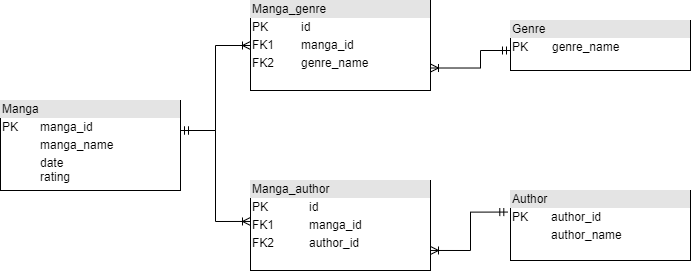

The diagram above was exported from draw.io. Its source (the exported page's mxGraphModel, read from the mxfile embedded in the PNG):
<mxGraphModel dx="677" dy="357" grid="1" gridSize="10" guides="1" tooltips="1" connect="1" arrows="1" fold="1" page="1" pageScale="1" pageWidth="827" pageHeight="1169" math="0" shadow="0">
  <root>
    <mxCell id="WIyWlLk6GJQsqaUBKTNV-0" />
    <mxCell id="WIyWlLk6GJQsqaUBKTNV-1" parent="WIyWlLk6GJQsqaUBKTNV-0" />
    <mxCell id="nvW8R9dcEPaFAAD4jt0b-13" value="&lt;div style=&quot;box-sizing: border-box ; width: 100% ; background: #e4e4e4 ; padding: 2px&quot;&gt;Manga_genre&lt;/div&gt;&lt;table style=&quot;width: 100% ; font-size: 1em&quot; cellpadding=&quot;2&quot; cellspacing=&quot;0&quot;&gt;&lt;tbody&gt;&lt;tr&gt;&lt;td&gt;PK&lt;/td&gt;&lt;td&gt;id&lt;/td&gt;&lt;/tr&gt;&lt;tr&gt;&lt;td&gt;FK1&lt;/td&gt;&lt;td&gt;manga_id&lt;/td&gt;&lt;/tr&gt;&lt;tr&gt;&lt;td&gt;FK2&lt;/td&gt;&lt;td&gt;genre_name&lt;/td&gt;&lt;/tr&gt;&lt;/tbody&gt;&lt;/table&gt;" style="verticalAlign=top;align=left;overflow=fill;html=1;" parent="WIyWlLk6GJQsqaUBKTNV-1" vertex="1">
      <mxGeometry x="340" y="150" width="180" height="90" as="geometry" />
    </mxCell>
    <mxCell id="nvW8R9dcEPaFAAD4jt0b-14" value="&lt;div style=&quot;box-sizing: border-box ; width: 100% ; background: #e4e4e4 ; padding: 2px&quot;&gt;Manga_author&lt;/div&gt;&lt;table cellpadding=&quot;2&quot; cellspacing=&quot;0&quot; style=&quot;font-size: 1em ; width: 180px&quot;&gt;&lt;tbody&gt;&lt;tr&gt;&lt;td&gt;PK&lt;/td&gt;&lt;td&gt;id&lt;/td&gt;&lt;/tr&gt;&lt;tr&gt;&lt;td&gt;FK1&lt;/td&gt;&lt;td&gt;manga_id&lt;/td&gt;&lt;/tr&gt;&lt;tr&gt;&lt;td&gt;FK2&lt;/td&gt;&lt;td&gt;author_id&lt;/td&gt;&lt;/tr&gt;&lt;/tbody&gt;&lt;/table&gt;" style="verticalAlign=top;align=left;overflow=fill;html=1;" parent="WIyWlLk6GJQsqaUBKTNV-1" vertex="1">
      <mxGeometry x="340" y="330" width="180" height="90" as="geometry" />
    </mxCell>
    <mxCell id="nvW8R9dcEPaFAAD4jt0b-15" value="&lt;div style=&quot;box-sizing: border-box ; width: 100% ; background: #e4e4e4 ; padding: 2px&quot;&gt;Author&lt;/div&gt;&lt;table style=&quot;width: 100% ; font-size: 1em&quot; cellpadding=&quot;2&quot; cellspacing=&quot;0&quot;&gt;&lt;tbody&gt;&lt;tr&gt;&lt;td&gt;PK&lt;/td&gt;&lt;td&gt;author_id&lt;/td&gt;&lt;/tr&gt;&lt;tr&gt;&lt;td&gt;&lt;br&gt;&lt;/td&gt;&lt;td&gt;author_name&lt;/td&gt;&lt;/tr&gt;&lt;tr&gt;&lt;td&gt;&lt;/td&gt;&lt;td&gt;&lt;br&gt;&lt;/td&gt;&lt;/tr&gt;&lt;/tbody&gt;&lt;/table&gt;" style="verticalAlign=top;align=left;overflow=fill;html=1;" parent="WIyWlLk6GJQsqaUBKTNV-1" vertex="1">
      <mxGeometry x="600" y="340" width="180" height="70" as="geometry" />
    </mxCell>
    <mxCell id="nvW8R9dcEPaFAAD4jt0b-16" value="&lt;div style=&quot;box-sizing: border-box ; width: 100% ; background: #e4e4e4 ; padding: 2px&quot;&gt;Genre&lt;/div&gt;&lt;table style=&quot;width: 100% ; font-size: 1em&quot; cellpadding=&quot;2&quot; cellspacing=&quot;0&quot;&gt;&lt;tbody&gt;&lt;tr&gt;&lt;td&gt;PK&lt;/td&gt;&lt;td&gt;genre_name&lt;br&gt;&lt;/td&gt;&lt;/tr&gt;&lt;tr&gt;&lt;td&gt;&lt;br&gt;&lt;/td&gt;&lt;td&gt;&lt;br&gt;&lt;/td&gt;&lt;/tr&gt;&lt;/tbody&gt;&lt;/table&gt;" style="verticalAlign=top;align=left;overflow=fill;html=1;" parent="WIyWlLk6GJQsqaUBKTNV-1" vertex="1">
      <mxGeometry x="600" y="170" width="180" height="50" as="geometry" />
    </mxCell>
    <mxCell id="nvW8R9dcEPaFAAD4jt0b-17" value="&lt;div style=&quot;box-sizing: border-box ; width: 100% ; background: #e4e4e4 ; padding: 2px&quot;&gt;Manga&lt;/div&gt;&lt;table style=&quot;width: 100% ; font-size: 1em&quot; cellpadding=&quot;2&quot; cellspacing=&quot;0&quot;&gt;&lt;tbody&gt;&lt;tr&gt;&lt;td&gt;PK&lt;/td&gt;&lt;td&gt;manga_id&lt;/td&gt;&lt;/tr&gt;&lt;tr&gt;&lt;td&gt;&lt;br&gt;&lt;/td&gt;&lt;td&gt;manga_name&lt;/td&gt;&lt;/tr&gt;&lt;tr&gt;&lt;td&gt;&lt;/td&gt;&lt;td&gt;date&lt;br&gt;rating&lt;/td&gt;&lt;/tr&gt;&lt;/tbody&gt;&lt;/table&gt;" style="verticalAlign=top;align=left;overflow=fill;html=1;" parent="WIyWlLk6GJQsqaUBKTNV-1" vertex="1">
      <mxGeometry x="90" y="250" width="180" height="90" as="geometry" />
    </mxCell>
    <mxCell id="MBmH9M49wdl-GjKw8AXY-3" value="" style="endArrow=ERoneToMany;startArrow=ERmandOne;html=1;rounded=0;edgeStyle=orthogonalEdgeStyle;entryX=1;entryY=0.75;entryDx=0;entryDy=0;endFill=0;startFill=0;" parent="WIyWlLk6GJQsqaUBKTNV-1" target="nvW8R9dcEPaFAAD4jt0b-13" edge="1">
      <mxGeometry width="50" height="50" relative="1" as="geometry">
        <mxPoint x="600" y="200" as="sourcePoint" />
        <mxPoint x="480" y="240" as="targetPoint" />
        <Array as="points">
          <mxPoint x="570" y="200" />
          <mxPoint x="570" y="218" />
        </Array>
      </mxGeometry>
    </mxCell>
    <mxCell id="MBmH9M49wdl-GjKw8AXY-4" value="" style="endArrow=ERmandOne;startArrow=ERoneToMany;html=1;rounded=0;edgeStyle=orthogonalEdgeStyle;entryX=-0.015;entryY=0.308;entryDx=0;entryDy=0;entryPerimeter=0;startFill=0;endFill=0;" parent="WIyWlLk6GJQsqaUBKTNV-1" target="nvW8R9dcEPaFAAD4jt0b-15" edge="1">
      <mxGeometry width="50" height="50" relative="1" as="geometry">
        <mxPoint x="520" y="399.97" as="sourcePoint" />
        <mxPoint x="570" y="349.97" as="targetPoint" />
      </mxGeometry>
    </mxCell>
    <mxCell id="MBmH9M49wdl-GjKw8AXY-6" value="" style="endArrow=ERoneToMany;startArrow=ERmandOne;html=1;rounded=0;edgeStyle=orthogonalEdgeStyle;entryX=0;entryY=0.5;entryDx=0;entryDy=0;startFill=0;endFill=0;" parent="WIyWlLk6GJQsqaUBKTNV-1" target="nvW8R9dcEPaFAAD4jt0b-13" edge="1">
      <mxGeometry width="50" height="50" relative="1" as="geometry">
        <mxPoint x="270" y="280" as="sourcePoint" />
        <mxPoint x="320" y="230" as="targetPoint" />
      </mxGeometry>
    </mxCell>
    <mxCell id="MBmH9M49wdl-GjKw8AXY-7" value="" style="endArrow=ERoneToMany;startArrow=ERmandOne;html=1;rounded=0;edgeStyle=orthogonalEdgeStyle;entryX=0;entryY=0.455;entryDx=0;entryDy=0;entryPerimeter=0;startFill=0;endFill=0;" parent="WIyWlLk6GJQsqaUBKTNV-1" target="nvW8R9dcEPaFAAD4jt0b-14" edge="1">
      <mxGeometry width="50" height="50" relative="1" as="geometry">
        <mxPoint x="270" y="280" as="sourcePoint" />
        <mxPoint x="320" y="230" as="targetPoint" />
      </mxGeometry>
    </mxCell>
  </root>
</mxGraphModel>